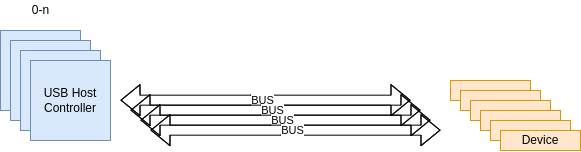

The diagram above was exported from draw.io. Its source (the exported page's mxGraphModel, read from the mxfile embedded in the PNG):
<mxGraphModel dx="981" dy="554" grid="1" gridSize="10" guides="1" tooltips="1" connect="1" arrows="1" fold="1" page="1" pageScale="1" pageWidth="827" pageHeight="1169" math="0" shadow="0">
  <root>
    <mxCell id="0" />
    <mxCell id="1" parent="0" />
    <mxCell id="0XX6GUbb4x3ECzF3vPab-1" value="USB Host Controller" style="whiteSpace=wrap;html=1;aspect=fixed;fillColor=#dae8fc;strokeColor=#6c8ebf;" vertex="1" parent="1">
      <mxGeometry x="140" y="160" width="80" height="80" as="geometry" />
    </mxCell>
    <mxCell id="0XX6GUbb4x3ECzF3vPab-4" value="USB Host Controller" style="whiteSpace=wrap;html=1;aspect=fixed;fillColor=#dae8fc;strokeColor=#6c8ebf;" vertex="1" parent="1">
      <mxGeometry x="150" y="170" width="80" height="80" as="geometry" />
    </mxCell>
    <mxCell id="0XX6GUbb4x3ECzF3vPab-5" value="USB Host Controller" style="whiteSpace=wrap;html=1;aspect=fixed;fillColor=#dae8fc;strokeColor=#6c8ebf;" vertex="1" parent="1">
      <mxGeometry x="160" y="180" width="80" height="80" as="geometry" />
    </mxCell>
    <mxCell id="0XX6GUbb4x3ECzF3vPab-6" value="USB Host Controller" style="whiteSpace=wrap;html=1;aspect=fixed;fillColor=#dae8fc;strokeColor=#6c8ebf;" vertex="1" parent="1">
      <mxGeometry x="170" y="190" width="80" height="80" as="geometry" />
    </mxCell>
    <mxCell id="0XX6GUbb4x3ECzF3vPab-7" value="0-n" style="text;html=1;align=center;verticalAlign=middle;resizable=0;points=[];autosize=1;strokeColor=none;fillColor=none;" vertex="1" parent="1">
      <mxGeometry x="165" y="130" width="30" height="20" as="geometry" />
    </mxCell>
    <mxCell id="0XX6GUbb4x3ECzF3vPab-10" value="" style="shape=flexArrow;endArrow=classic;startArrow=classic;html=1;rounded=0;" edge="1" parent="1">
      <mxGeometry width="100" height="100" relative="1" as="geometry">
        <mxPoint x="260" y="229.66" as="sourcePoint" />
        <mxPoint x="550" y="229.66" as="targetPoint" />
        <Array as="points">
          <mxPoint x="390" y="229.66" />
        </Array>
      </mxGeometry>
    </mxCell>
    <mxCell id="0XX6GUbb4x3ECzF3vPab-11" value="BUS" style="edgeLabel;html=1;align=center;verticalAlign=middle;resizable=0;points=[];" vertex="1" connectable="0" parent="0XX6GUbb4x3ECzF3vPab-10">
      <mxGeometry x="-0.0224" relative="1" as="geometry">
        <mxPoint as="offset" />
      </mxGeometry>
    </mxCell>
    <mxCell id="0XX6GUbb4x3ECzF3vPab-12" value="" style="shape=flexArrow;endArrow=classic;startArrow=classic;html=1;rounded=0;" edge="1" parent="1">
      <mxGeometry width="100" height="100" relative="1" as="geometry">
        <mxPoint x="270" y="239.66000000000008" as="sourcePoint" />
        <mxPoint x="560" y="239.66000000000008" as="targetPoint" />
        <Array as="points">
          <mxPoint x="400" y="239.66" />
        </Array>
      </mxGeometry>
    </mxCell>
    <mxCell id="0XX6GUbb4x3ECzF3vPab-13" value="BUS" style="edgeLabel;html=1;align=center;verticalAlign=middle;resizable=0;points=[];" vertex="1" connectable="0" parent="0XX6GUbb4x3ECzF3vPab-12">
      <mxGeometry x="-0.0224" relative="1" as="geometry">
        <mxPoint as="offset" />
      </mxGeometry>
    </mxCell>
    <mxCell id="0XX6GUbb4x3ECzF3vPab-14" value="" style="shape=flexArrow;endArrow=classic;startArrow=classic;html=1;rounded=0;" edge="1" parent="1">
      <mxGeometry width="100" height="100" relative="1" as="geometry">
        <mxPoint x="280" y="249.66000000000008" as="sourcePoint" />
        <mxPoint x="570" y="249.66000000000008" as="targetPoint" />
        <Array as="points">
          <mxPoint x="410" y="249.66" />
        </Array>
      </mxGeometry>
    </mxCell>
    <mxCell id="0XX6GUbb4x3ECzF3vPab-15" value="BUS" style="edgeLabel;html=1;align=center;verticalAlign=middle;resizable=0;points=[];" vertex="1" connectable="0" parent="0XX6GUbb4x3ECzF3vPab-14">
      <mxGeometry x="-0.0224" relative="1" as="geometry">
        <mxPoint as="offset" />
      </mxGeometry>
    </mxCell>
    <mxCell id="0XX6GUbb4x3ECzF3vPab-16" value="" style="shape=flexArrow;endArrow=classic;startArrow=classic;html=1;rounded=0;" edge="1" parent="1">
      <mxGeometry width="100" height="100" relative="1" as="geometry">
        <mxPoint x="290" y="259.6600000000001" as="sourcePoint" />
        <mxPoint x="580" y="259.6600000000001" as="targetPoint" />
        <Array as="points">
          <mxPoint x="420" y="259.65999999999997" />
        </Array>
      </mxGeometry>
    </mxCell>
    <mxCell id="0XX6GUbb4x3ECzF3vPab-17" value="BUS" style="edgeLabel;html=1;align=center;verticalAlign=middle;resizable=0;points=[];" vertex="1" connectable="0" parent="0XX6GUbb4x3ECzF3vPab-16">
      <mxGeometry x="-0.0224" relative="1" as="geometry">
        <mxPoint as="offset" />
      </mxGeometry>
    </mxCell>
    <mxCell id="0XX6GUbb4x3ECzF3vPab-18" value="" style="rounded=0;whiteSpace=wrap;html=1;fillColor=#ffe6cc;strokeColor=#d79b00;" vertex="1" parent="1">
      <mxGeometry x="590" y="210" width="80" height="20" as="geometry" />
    </mxCell>
    <mxCell id="0XX6GUbb4x3ECzF3vPab-24" value="" style="rounded=0;whiteSpace=wrap;html=1;fillColor=#ffe6cc;strokeColor=#d79b00;" vertex="1" parent="1">
      <mxGeometry x="600" y="220" width="80" height="20" as="geometry" />
    </mxCell>
    <mxCell id="0XX6GUbb4x3ECzF3vPab-25" value="" style="rounded=0;whiteSpace=wrap;html=1;fillColor=#ffe6cc;strokeColor=#d79b00;" vertex="1" parent="1">
      <mxGeometry x="610" y="230" width="80" height="20" as="geometry" />
    </mxCell>
    <mxCell id="0XX6GUbb4x3ECzF3vPab-26" value="" style="rounded=0;whiteSpace=wrap;html=1;fillColor=#ffe6cc;strokeColor=#d79b00;" vertex="1" parent="1">
      <mxGeometry x="620" y="240" width="80" height="20" as="geometry" />
    </mxCell>
    <mxCell id="0XX6GUbb4x3ECzF3vPab-27" value="" style="rounded=0;whiteSpace=wrap;html=1;fillColor=#ffe6cc;strokeColor=#d79b00;" vertex="1" parent="1">
      <mxGeometry x="630" y="250" width="80" height="20" as="geometry" />
    </mxCell>
    <mxCell id="0XX6GUbb4x3ECzF3vPab-28" value="Device" style="rounded=0;whiteSpace=wrap;html=1;fillColor=#ffe6cc;strokeColor=#d79b00;" vertex="1" parent="1">
      <mxGeometry x="640" y="260" width="80" height="20" as="geometry" />
    </mxCell>
  </root>
</mxGraphModel>